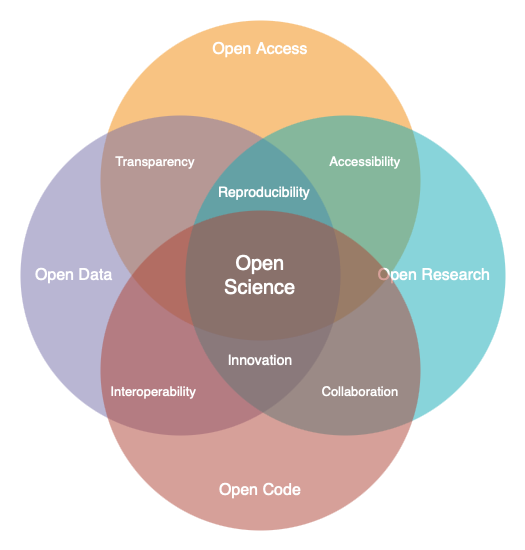

The diagram above was exported from draw.io. Its source (the exported page's mxGraphModel, read from the mxfile embedded in the PNG):
<mxGraphModel dx="1222" dy="1174" grid="1" gridSize="10" guides="1" tooltips="1" connect="1" arrows="1" fold="1" page="1" pageScale="1" pageWidth="1169" pageHeight="827" background="none" math="0" shadow="0">
  <root>
    <mxCell id="0" />
    <mxCell id="1" parent="0" />
    <mxCell id="JdILp8SMgFIoWIBeelSO-21655" value="" style="group" vertex="1" connectable="0" parent="1">
      <mxGeometry x="342" y="158" width="485" height="510" as="geometry" />
    </mxCell>
    <mxCell id="21637" value="&lt;div style=&quot;text-align: center; font-size: 16px;&quot;&gt;&lt;span style=&quot;font-size: 16px;&quot;&gt;Open Access&lt;/span&gt;&lt;/div&gt;" style="ellipse;whiteSpace=wrap;html=1;aspect=fixed;rounded=1;shadow=0;glass=0;labelBackgroundColor=none;strokeColor=none;strokeWidth=1;fillColor=#F08705;gradientColor=none;fontFamily=Helvetica;fontSize=16;fontColor=#ffffff;align=center;opacity=50;verticalAlign=top;spacing=15;" parent="JdILp8SMgFIoWIBeelSO-21655" vertex="1">
      <mxGeometry x="80" width="320" height="320" as="geometry" />
    </mxCell>
    <mxCell id="21638" value="Open Data" style="ellipse;whiteSpace=wrap;html=1;aspect=fixed;rounded=1;shadow=0;glass=0;labelBackgroundColor=none;strokeColor=none;strokeWidth=1;fillColor=#736CA8;gradientColor=none;fontFamily=Helvetica;fontSize=16;fontColor=#ffffff;align=left;opacity=50;spacing=15;" parent="JdILp8SMgFIoWIBeelSO-21655" vertex="1">
      <mxGeometry y="95" width="320" height="320" as="geometry" />
    </mxCell>
    <mxCell id="21639" value="Open Research" style="ellipse;whiteSpace=wrap;html=1;aspect=fixed;rounded=1;shadow=0;glass=0;labelBackgroundColor=none;strokeColor=none;strokeWidth=1;fillColor=#12AAB5;gradientColor=none;fontFamily=Helvetica;fontSize=16;fontColor=#ffffff;align=right;opacity=50;spacing=15;" parent="JdILp8SMgFIoWIBeelSO-21655" vertex="1">
      <mxGeometry x="165" y="95" width="320" height="320" as="geometry" />
    </mxCell>
    <mxCell id="21640" value="&lt;div style=&quot;text-align: center; font-size: 16px;&quot;&gt;&lt;span style=&quot;font-size: 16px;&quot;&gt;Open Code&lt;/span&gt;&lt;/div&gt;" style="ellipse;whiteSpace=wrap;html=1;aspect=fixed;rounded=1;shadow=0;glass=0;labelBackgroundColor=none;strokeColor=none;strokeWidth=1;fillColor=#AE4132;gradientColor=none;fontFamily=Helvetica;fontSize=16;fontColor=#ffffff;align=center;opacity=50;verticalAlign=bottom;spacingBottom=15;spacing=15;" parent="JdILp8SMgFIoWIBeelSO-21655" vertex="1">
      <mxGeometry x="80" y="190" width="320" height="320" as="geometry" />
    </mxCell>
    <mxCell id="21641" value="Innovation" style="text;html=1;strokeColor=none;fillColor=none;align=center;verticalAlign=middle;whiteSpace=wrap;rounded=0;shadow=0;glass=0;labelBackgroundColor=none;fontFamily=Helvetica;fontSize=14;fontColor=#ffffff;" parent="JdILp8SMgFIoWIBeelSO-21655" vertex="1">
      <mxGeometry x="220" y="329" width="40" height="20" as="geometry" />
    </mxCell>
    <mxCell id="21642" value="Reproducibility" style="text;html=1;strokeColor=none;fillColor=none;align=center;verticalAlign=middle;whiteSpace=wrap;rounded=0;shadow=0;glass=0;labelBackgroundColor=none;fontFamily=Helvetica;fontSize=14;fontColor=#ffffff;" parent="JdILp8SMgFIoWIBeelSO-21655" vertex="1">
      <mxGeometry x="224" y="161" width="40" height="20" as="geometry" />
    </mxCell>
    <mxCell id="21649" value="Accessibility" style="text;html=1;strokeColor=none;fillColor=none;align=center;verticalAlign=middle;whiteSpace=wrap;rounded=0;shadow=0;glass=0;labelBackgroundColor=none;fontFamily=Helvetica;fontSize=13;fontColor=#ffffff;" parent="JdILp8SMgFIoWIBeelSO-21655" vertex="1">
      <mxGeometry x="325" y="131" width="40" height="20" as="geometry" />
    </mxCell>
    <mxCell id="21650" value="Collaboration" style="text;html=1;strokeColor=none;fillColor=none;align=center;verticalAlign=middle;whiteSpace=wrap;rounded=0;shadow=0;glass=0;labelBackgroundColor=none;fontFamily=Helvetica;fontSize=13;fontColor=#ffffff;" parent="JdILp8SMgFIoWIBeelSO-21655" vertex="1">
      <mxGeometry x="320" y="361" width="40" height="20" as="geometry" />
    </mxCell>
    <mxCell id="21651" value="Interoperability&amp;nbsp;" style="text;html=1;strokeColor=none;fillColor=none;align=center;verticalAlign=middle;whiteSpace=wrap;rounded=0;shadow=0;glass=0;labelBackgroundColor=none;fontFamily=Helvetica;fontSize=13;fontColor=#ffffff;" parent="JdILp8SMgFIoWIBeelSO-21655" vertex="1">
      <mxGeometry x="115" y="361" width="40" height="20" as="geometry" />
    </mxCell>
    <mxCell id="21652" value="Transparency" style="text;html=1;strokeColor=none;fillColor=none;align=center;verticalAlign=middle;whiteSpace=wrap;rounded=0;shadow=0;glass=0;labelBackgroundColor=none;fontFamily=Helvetica;fontSize=13;fontColor=#ffffff;" parent="JdILp8SMgFIoWIBeelSO-21655" vertex="1">
      <mxGeometry x="115" y="131" width="40" height="20" as="geometry" />
    </mxCell>
    <mxCell id="JdILp8SMgFIoWIBeelSO-21654" value="Open Science" style="text;html=1;align=center;verticalAlign=middle;whiteSpace=wrap;rounded=0;fontSize=20;fontColor=#FFFFFF;" vertex="1" parent="JdILp8SMgFIoWIBeelSO-21655">
      <mxGeometry x="210" y="240" width="60" height="30" as="geometry" />
    </mxCell>
  </root>
</mxGraphModel>